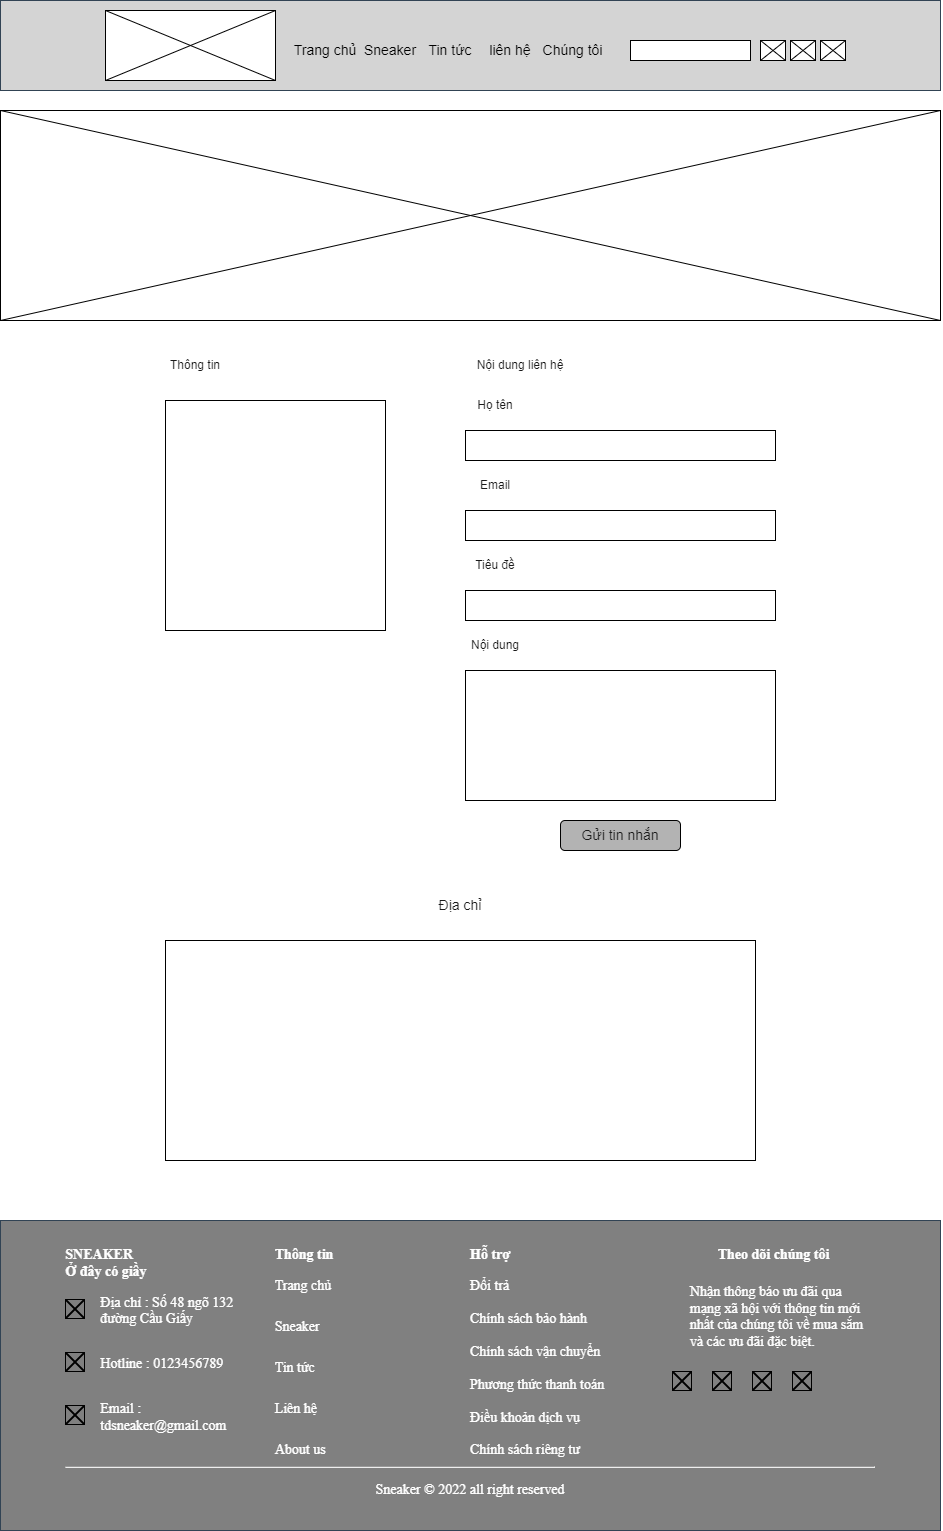

The diagram above was exported from draw.io. Its source (the exported page's mxGraphModel, read from the mxfile embedded in the PNG):
<mxGraphModel dx="2297" dy="922" grid="1" gridSize="10" guides="1" tooltips="1" connect="1" arrows="1" fold="1" page="1" pageScale="1" pageWidth="850" pageHeight="1100" math="0" shadow="0">
  <root>
    <mxCell id="0" />
    <mxCell id="1" parent="0" />
    <mxCell id="wscZYeO-p2MCE4l657GQ-4" value="" style="rounded=0;whiteSpace=wrap;html=1;" parent="1" vertex="1">
      <mxGeometry x="120" y="400" width="220" height="230" as="geometry" />
    </mxCell>
    <mxCell id="wscZYeO-p2MCE4l657GQ-6" value="" style="rounded=0;whiteSpace=wrap;html=1;" parent="1" vertex="1">
      <mxGeometry x="420" y="430" width="310" height="30" as="geometry" />
    </mxCell>
    <mxCell id="wscZYeO-p2MCE4l657GQ-8" value="" style="rounded=0;whiteSpace=wrap;html=1;" parent="1" vertex="1">
      <mxGeometry x="420" y="510" width="310" height="30" as="geometry" />
    </mxCell>
    <mxCell id="wscZYeO-p2MCE4l657GQ-10" value="" style="rounded=0;whiteSpace=wrap;html=1;" parent="1" vertex="1">
      <mxGeometry x="420" y="590" width="310" height="30" as="geometry" />
    </mxCell>
    <mxCell id="wscZYeO-p2MCE4l657GQ-12" value="" style="rounded=0;whiteSpace=wrap;html=1;" parent="1" vertex="1">
      <mxGeometry x="420" y="670" width="310" height="130" as="geometry" />
    </mxCell>
    <mxCell id="wtjO76-7oY0S6vQWWkN4-4" value="" style="rounded=0;whiteSpace=wrap;html=1;" parent="1" vertex="1">
      <mxGeometry x="120" y="940" width="590" height="220" as="geometry" />
    </mxCell>
    <mxCell id="uCkUQqDOi_Nh5_a-vcF--1" value="" style="rounded=0;whiteSpace=wrap;html=1;" vertex="1" parent="1">
      <mxGeometry x="-45" y="110" width="940" height="210" as="geometry" />
    </mxCell>
    <mxCell id="uCkUQqDOi_Nh5_a-vcF--2" value="" style="endArrow=none;html=1;rounded=0;exitX=0;exitY=0;exitDx=0;exitDy=0;entryX=1;entryY=1;entryDx=0;entryDy=0;" edge="1" parent="1" source="uCkUQqDOi_Nh5_a-vcF--1" target="uCkUQqDOi_Nh5_a-vcF--1">
      <mxGeometry width="50" height="50" relative="1" as="geometry">
        <mxPoint x="400" y="310" as="sourcePoint" />
        <mxPoint x="850" y="410" as="targetPoint" />
      </mxGeometry>
    </mxCell>
    <mxCell id="uCkUQqDOi_Nh5_a-vcF--3" value="" style="endArrow=none;html=1;rounded=0;entryX=1;entryY=0;entryDx=0;entryDy=0;exitX=0;exitY=1;exitDx=0;exitDy=0;" edge="1" parent="1" source="uCkUQqDOi_Nh5_a-vcF--1" target="uCkUQqDOi_Nh5_a-vcF--1">
      <mxGeometry width="50" height="50" relative="1" as="geometry">
        <mxPoint x="400" y="310" as="sourcePoint" />
        <mxPoint x="450" y="260" as="targetPoint" />
      </mxGeometry>
    </mxCell>
    <mxCell id="uCkUQqDOi_Nh5_a-vcF--4" value="" style="rounded=0;whiteSpace=wrap;html=1;fillColor=#D4D4D4;fontColor=#ffffff;strokeColor=#314354;" vertex="1" parent="1">
      <mxGeometry x="-45" width="940" height="90" as="geometry" />
    </mxCell>
    <mxCell id="uCkUQqDOi_Nh5_a-vcF--5" value="" style="rounded=0;whiteSpace=wrap;html=1;" vertex="1" parent="1">
      <mxGeometry x="585" y="40" width="120" height="20" as="geometry" />
    </mxCell>
    <mxCell id="uCkUQqDOi_Nh5_a-vcF--6" value="" style="rounded=0;whiteSpace=wrap;html=1;" vertex="1" parent="1">
      <mxGeometry x="715" y="40" width="25" height="20" as="geometry" />
    </mxCell>
    <mxCell id="uCkUQqDOi_Nh5_a-vcF--7" value="" style="rounded=0;whiteSpace=wrap;html=1;fontSize=14;" vertex="1" parent="1">
      <mxGeometry x="60" y="10" width="170" height="70" as="geometry" />
    </mxCell>
    <mxCell id="uCkUQqDOi_Nh5_a-vcF--8" value="" style="endArrow=none;html=1;rounded=0;fontSize=14;entryX=0;entryY=0;entryDx=0;entryDy=0;exitX=1;exitY=1;exitDx=0;exitDy=0;" edge="1" parent="1" source="uCkUQqDOi_Nh5_a-vcF--7" target="uCkUQqDOi_Nh5_a-vcF--7">
      <mxGeometry width="50" height="50" relative="1" as="geometry">
        <mxPoint x="330" y="180" as="sourcePoint" />
        <mxPoint x="380" y="130" as="targetPoint" />
      </mxGeometry>
    </mxCell>
    <mxCell id="uCkUQqDOi_Nh5_a-vcF--9" value="" style="endArrow=none;html=1;rounded=0;fontSize=14;entryX=1;entryY=0;entryDx=0;entryDy=0;exitX=0;exitY=1;exitDx=0;exitDy=0;" edge="1" parent="1" source="uCkUQqDOi_Nh5_a-vcF--7" target="uCkUQqDOi_Nh5_a-vcF--7">
      <mxGeometry width="50" height="50" relative="1" as="geometry">
        <mxPoint x="330" y="180" as="sourcePoint" />
        <mxPoint x="380" y="130" as="targetPoint" />
      </mxGeometry>
    </mxCell>
    <mxCell id="uCkUQqDOi_Nh5_a-vcF--10" value="Trang chủ" style="text;html=1;strokeColor=none;fillColor=none;align=center;verticalAlign=middle;whiteSpace=wrap;rounded=0;fontSize=14;" vertex="1" parent="1">
      <mxGeometry x="245" y="35" width="70" height="30" as="geometry" />
    </mxCell>
    <mxCell id="uCkUQqDOi_Nh5_a-vcF--11" value="Sneaker" style="text;html=1;strokeColor=none;fillColor=none;align=center;verticalAlign=middle;whiteSpace=wrap;rounded=0;fontSize=14;" vertex="1" parent="1">
      <mxGeometry x="315" y="35" width="60" height="30" as="geometry" />
    </mxCell>
    <mxCell id="uCkUQqDOi_Nh5_a-vcF--12" value="Tin tức" style="text;html=1;strokeColor=none;fillColor=none;align=center;verticalAlign=middle;whiteSpace=wrap;rounded=0;fontSize=14;" vertex="1" parent="1">
      <mxGeometry x="375" y="35" width="60" height="30" as="geometry" />
    </mxCell>
    <mxCell id="uCkUQqDOi_Nh5_a-vcF--13" value="liên hệ" style="text;html=1;strokeColor=none;fillColor=none;align=center;verticalAlign=middle;whiteSpace=wrap;rounded=0;fontSize=14;" vertex="1" parent="1">
      <mxGeometry x="435" y="35" width="60" height="30" as="geometry" />
    </mxCell>
    <mxCell id="uCkUQqDOi_Nh5_a-vcF--14" value="Chúng tôi" style="text;html=1;strokeColor=none;fillColor=none;align=center;verticalAlign=middle;whiteSpace=wrap;rounded=0;fontSize=14;" vertex="1" parent="1">
      <mxGeometry x="495" y="35" width="65" height="30" as="geometry" />
    </mxCell>
    <mxCell id="uCkUQqDOi_Nh5_a-vcF--15" value="" style="endArrow=none;html=1;rounded=0;fontSize=14;fontColor=#1A1A1A;entryX=1;entryY=0;entryDx=0;entryDy=0;exitX=0;exitY=1;exitDx=0;exitDy=0;" edge="1" parent="1" source="uCkUQqDOi_Nh5_a-vcF--6" target="uCkUQqDOi_Nh5_a-vcF--6">
      <mxGeometry width="50" height="50" relative="1" as="geometry">
        <mxPoint x="665" y="70" as="sourcePoint" />
        <mxPoint x="715" y="20" as="targetPoint" />
      </mxGeometry>
    </mxCell>
    <mxCell id="uCkUQqDOi_Nh5_a-vcF--16" value="" style="endArrow=none;html=1;rounded=0;fontSize=14;fontColor=#1A1A1A;entryX=1;entryY=1;entryDx=0;entryDy=0;exitX=0;exitY=0;exitDx=0;exitDy=0;" edge="1" parent="1" source="uCkUQqDOi_Nh5_a-vcF--6" target="uCkUQqDOi_Nh5_a-vcF--6">
      <mxGeometry width="50" height="50" relative="1" as="geometry">
        <mxPoint x="665" y="70" as="sourcePoint" />
        <mxPoint x="715" y="20" as="targetPoint" />
      </mxGeometry>
    </mxCell>
    <mxCell id="uCkUQqDOi_Nh5_a-vcF--17" value="" style="rounded=0;whiteSpace=wrap;html=1;" vertex="1" parent="1">
      <mxGeometry x="745" y="40" width="25" height="20" as="geometry" />
    </mxCell>
    <mxCell id="uCkUQqDOi_Nh5_a-vcF--18" value="" style="endArrow=none;html=1;rounded=0;fontSize=14;fontColor=#1A1A1A;entryX=1;entryY=0;entryDx=0;entryDy=0;exitX=0;exitY=1;exitDx=0;exitDy=0;" edge="1" parent="1" source="uCkUQqDOi_Nh5_a-vcF--17" target="uCkUQqDOi_Nh5_a-vcF--17">
      <mxGeometry width="50" height="50" relative="1" as="geometry">
        <mxPoint x="695" y="70" as="sourcePoint" />
        <mxPoint x="745" y="20" as="targetPoint" />
      </mxGeometry>
    </mxCell>
    <mxCell id="uCkUQqDOi_Nh5_a-vcF--19" value="" style="endArrow=none;html=1;rounded=0;fontSize=14;fontColor=#1A1A1A;entryX=1;entryY=1;entryDx=0;entryDy=0;exitX=0;exitY=0;exitDx=0;exitDy=0;" edge="1" parent="1" source="uCkUQqDOi_Nh5_a-vcF--17" target="uCkUQqDOi_Nh5_a-vcF--17">
      <mxGeometry width="50" height="50" relative="1" as="geometry">
        <mxPoint x="695" y="70" as="sourcePoint" />
        <mxPoint x="745" y="20" as="targetPoint" />
      </mxGeometry>
    </mxCell>
    <mxCell id="uCkUQqDOi_Nh5_a-vcF--20" value="" style="rounded=0;whiteSpace=wrap;html=1;" vertex="1" parent="1">
      <mxGeometry x="775" y="40" width="25" height="20" as="geometry" />
    </mxCell>
    <mxCell id="uCkUQqDOi_Nh5_a-vcF--21" value="" style="endArrow=none;html=1;rounded=0;fontSize=14;fontColor=#1A1A1A;entryX=1;entryY=0;entryDx=0;entryDy=0;exitX=0;exitY=1;exitDx=0;exitDy=0;" edge="1" parent="1" source="uCkUQqDOi_Nh5_a-vcF--20" target="uCkUQqDOi_Nh5_a-vcF--20">
      <mxGeometry width="50" height="50" relative="1" as="geometry">
        <mxPoint x="725" y="70" as="sourcePoint" />
        <mxPoint x="775" y="20" as="targetPoint" />
      </mxGeometry>
    </mxCell>
    <mxCell id="uCkUQqDOi_Nh5_a-vcF--22" value="" style="endArrow=none;html=1;rounded=0;fontSize=14;fontColor=#1A1A1A;entryX=1;entryY=1;entryDx=0;entryDy=0;exitX=0;exitY=0;exitDx=0;exitDy=0;" edge="1" parent="1" source="uCkUQqDOi_Nh5_a-vcF--20" target="uCkUQqDOi_Nh5_a-vcF--20">
      <mxGeometry width="50" height="50" relative="1" as="geometry">
        <mxPoint x="725" y="70" as="sourcePoint" />
        <mxPoint x="775" y="20" as="targetPoint" />
      </mxGeometry>
    </mxCell>
    <mxCell id="uCkUQqDOi_Nh5_a-vcF--23" value="Thông tin" style="text;html=1;strokeColor=none;fillColor=none;align=center;verticalAlign=middle;whiteSpace=wrap;rounded=0;fontSize=12;fontColor=#1A1A1A;" vertex="1" parent="1">
      <mxGeometry x="120" y="350" width="60" height="30" as="geometry" />
    </mxCell>
    <mxCell id="uCkUQqDOi_Nh5_a-vcF--24" value="Nội dung liên hệ" style="text;html=1;strokeColor=none;fillColor=none;align=center;verticalAlign=middle;whiteSpace=wrap;rounded=0;fontSize=12;fontColor=#1A1A1A;" vertex="1" parent="1">
      <mxGeometry x="420" y="350" width="110" height="30" as="geometry" />
    </mxCell>
    <mxCell id="uCkUQqDOi_Nh5_a-vcF--25" value="Họ tên" style="text;html=1;strokeColor=none;fillColor=none;align=center;verticalAlign=middle;whiteSpace=wrap;rounded=0;fontSize=12;fontColor=#1A1A1A;" vertex="1" parent="1">
      <mxGeometry x="420" y="390" width="60" height="30" as="geometry" />
    </mxCell>
    <mxCell id="uCkUQqDOi_Nh5_a-vcF--26" value="Email" style="text;html=1;strokeColor=none;fillColor=none;align=center;verticalAlign=middle;whiteSpace=wrap;rounded=0;fontSize=12;fontColor=#1A1A1A;" vertex="1" parent="1">
      <mxGeometry x="420" y="470" width="60" height="30" as="geometry" />
    </mxCell>
    <mxCell id="uCkUQqDOi_Nh5_a-vcF--27" value="Tiêu đề" style="text;html=1;strokeColor=none;fillColor=none;align=center;verticalAlign=middle;whiteSpace=wrap;rounded=0;fontSize=12;fontColor=#1A1A1A;" vertex="1" parent="1">
      <mxGeometry x="420" y="550" width="60" height="30" as="geometry" />
    </mxCell>
    <mxCell id="uCkUQqDOi_Nh5_a-vcF--28" value="Nội dung" style="text;html=1;strokeColor=none;fillColor=none;align=center;verticalAlign=middle;whiteSpace=wrap;rounded=0;fontSize=12;fontColor=#1A1A1A;" vertex="1" parent="1">
      <mxGeometry x="420" y="630" width="60" height="30" as="geometry" />
    </mxCell>
    <mxCell id="ToVMmlpUKDwwskBwd7__-1" value="" style="rounded=1;whiteSpace=wrap;html=1;fontSize=14;fontColor=#FFFFFF;fillColor=#B3B3B3;gradientColor=none;" vertex="1" parent="1">
      <mxGeometry x="515" y="820" width="120" height="30" as="geometry" />
    </mxCell>
    <mxCell id="ToVMmlpUKDwwskBwd7__-2" value="&lt;font color=&quot;#1a1a1a&quot;&gt;Gửi tin nhắn&lt;/font&gt;" style="text;html=1;strokeColor=none;fillColor=none;align=center;verticalAlign=middle;whiteSpace=wrap;rounded=0;fontSize=14;fontColor=#FFFFFF;" vertex="1" parent="1">
      <mxGeometry x="530" y="820" width="90" height="30" as="geometry" />
    </mxCell>
    <mxCell id="ToVMmlpUKDwwskBwd7__-4" value="&lt;font color=&quot;#1a1a1a&quot;&gt;Địa chỉ&lt;/font&gt;" style="text;html=1;strokeColor=none;fillColor=none;align=center;verticalAlign=middle;whiteSpace=wrap;rounded=0;fontSize=14;fontColor=#FFFFFF;" vertex="1" parent="1">
      <mxGeometry x="380" y="890" width="70" height="30" as="geometry" />
    </mxCell>
    <mxCell id="yD5QKFfsWt4z2egXAjLA-1" value="&lt;div style=&quot;display: flex; justify-content: space-between; padding-top: 20px; font-family: &amp;quot;Times New Roman&amp;quot;; font-style: normal; font-variant-ligatures: normal; font-variant-caps: normal; font-weight: 400; letter-spacing: normal; orphans: 2; text-indent: 0px; text-transform: none; widows: 2; word-spacing: 0px; -webkit-text-stroke-width: 0px; background-color: rgb(128, 128, 128); text-decoration-thickness: initial; text-decoration-style: initial; text-decoration-color: initial; font-size: 14px;&quot; class=&quot;footer-top&quot;&gt;&lt;div style=&quot;width: 202.344px;&quot; class=&quot;footer-top-detail&quot;&gt;&lt;div style=&quot;font-weight: bolder;&quot; class=&quot;footer-top-logo&quot;&gt;&lt;div style=&quot;text-align: left;&quot;&gt;&lt;span style=&quot;font-weight: bolder;&quot;&gt;&lt;font style=&quot;font-size: 14px;&quot;&gt;SNEAKER&lt;/font&gt;&lt;/span&gt;&lt;/div&gt;&lt;div style=&quot;text-align: left;&quot;&gt;&lt;span style=&quot;font-weight: bolder;&quot;&gt;&lt;font style=&quot;font-size: 14px;&quot;&gt;Ở đây có giầy&lt;/font&gt;&lt;/span&gt;&lt;/div&gt;&lt;/div&gt;&lt;div style=&quot;&quot;&gt;&lt;div style=&quot;display: flex; align-items: center;&quot; class=&quot;footer-icon&quot;&gt;&lt;div&gt;&lt;div style=&quot;text-align: left;&quot;&gt;&lt;/div&gt;&lt;div style=&quot;text-align: left;&quot;&gt;&lt;font style=&quot;font-size: 14px;&quot;&gt;&lt;img style=&quot;width: 20px; margin-right: 15px;&quot; alt=&quot;&quot; src=&quot;./img/icon_location.png&quot;&gt;&lt;/font&gt;&lt;/div&gt;&lt;/div&gt;&lt;div&gt;&lt;p style=&quot;text-align: left;&quot;&gt;&lt;font style=&quot;font-size: 14px;&quot;&gt;Địa chỉ : Số 48 ngõ 132 đường Cầu Giấy&lt;/font&gt;&lt;/p&gt;&lt;/div&gt;&lt;/div&gt;&lt;div style=&quot;display: flex; align-items: center;&quot; class=&quot;footer-icon&quot;&gt;&lt;div&gt;&lt;div style=&quot;text-align: left;&quot;&gt;&lt;/div&gt;&lt;div style=&quot;text-align: left;&quot;&gt;&lt;font style=&quot;font-size: 14px;&quot;&gt;&lt;img style=&quot;width: 20px; margin-right: 15px;&quot; alt=&quot;&quot; src=&quot;./img/icon_phone.png&quot;&gt;&lt;/font&gt;&lt;/div&gt;&lt;/div&gt;&lt;div&gt;&lt;p style=&quot;text-align: left;&quot;&gt;&lt;font style=&quot;font-size: 14px;&quot;&gt;Hotline : 0123456789&lt;/font&gt;&lt;/p&gt;&lt;/div&gt;&lt;/div&gt;&lt;div style=&quot;display: flex; align-items: center;&quot; class=&quot;footer-icon&quot;&gt;&lt;div&gt;&lt;div style=&quot;text-align: left;&quot;&gt;&lt;/div&gt;&lt;div style=&quot;text-align: left;&quot;&gt;&lt;font style=&quot;font-size: 14px;&quot;&gt;&lt;img style=&quot;width: 20px; margin-right: 15px;&quot; alt=&quot;&quot; src=&quot;./img/icon_mail.png&quot;&gt;&lt;/font&gt;&lt;/div&gt;&lt;/div&gt;&lt;div&gt;&lt;p style=&quot;text-align: left;&quot;&gt;&lt;font style=&quot;font-size: 14px;&quot;&gt;Email : tdsneaker@gmail.com&lt;/font&gt;&lt;/p&gt;&lt;/div&gt;&lt;/div&gt;&lt;/div&gt;&lt;/div&gt;&lt;div style=&quot;width: 202.344px;&quot; class=&quot;footer-menu&quot;&gt;&lt;div style=&quot;text-align: left;&quot; class=&quot;footer-menu-top&quot;&gt;&lt;b style=&quot;&quot;&gt;&lt;font style=&quot;font-size: 14px;&quot;&gt;&amp;nbsp; Thông tin&lt;/font&gt;&lt;/b&gt;&lt;/div&gt;&lt;div style=&quot;height: 181.5px;&quot; class=&quot;footer-menu-top&quot;&gt;&lt;ul style=&quot;padding: 0px; height: 181.5px; display: flex; flex-direction: column; justify-content: space-between;&quot;&gt;&lt;li style=&quot;text-align: left; list-style-type: none;&quot;&gt;&lt;font style=&quot;font-size: 14px;&quot;&gt;&amp;nbsp;&amp;nbsp;&lt;a style=&quot;text-decoration: none;&quot; href=&quot;&quot;&gt;&lt;font style=&quot;font-size: 14px;&quot; color=&quot;#ffffff&quot;&gt;Trang chủ&lt;/font&gt;&lt;/a&gt;&lt;/font&gt;&lt;/li&gt;&lt;li style=&quot;text-align: left; list-style-type: none;&quot;&gt;&lt;font style=&quot;font-size: 14px;&quot;&gt;&amp;nbsp;&amp;nbsp;&lt;a style=&quot;text-decoration: none;&quot; href=&quot;&quot;&gt;&lt;font style=&quot;font-size: 14px;&quot; color=&quot;#ffffff&quot;&gt;Sneaker&lt;/font&gt;&lt;/a&gt;&lt;/font&gt;&lt;/li&gt;&lt;li style=&quot;text-align: left; list-style-type: none;&quot;&gt;&lt;font style=&quot;font-size: 14px;&quot;&gt;&amp;nbsp;&amp;nbsp;&lt;a style=&quot;text-decoration: none;&quot; href=&quot;&quot;&gt;&lt;font style=&quot;font-size: 14px;&quot; color=&quot;#ffffff&quot;&gt;Tin tức&lt;/font&gt;&lt;/a&gt;&lt;/font&gt;&lt;/li&gt;&lt;li style=&quot;text-align: left; list-style-type: none;&quot;&gt;&lt;font style=&quot;font-size: 14px;&quot;&gt;&amp;nbsp;&amp;nbsp;&lt;a style=&quot;text-decoration: none;&quot; href=&quot;&quot;&gt;&lt;font style=&quot;font-size: 14px;&quot; color=&quot;#ffffff&quot;&gt;Liên hệ&lt;/font&gt;&lt;/a&gt;&lt;/font&gt;&lt;/li&gt;&lt;li style=&quot;text-align: left; list-style-type: none;&quot;&gt;&lt;font style=&quot;font-size: 14px;&quot;&gt;&amp;nbsp;&amp;nbsp;&lt;a style=&quot;text-decoration: none;&quot; href=&quot;&quot;&gt;&lt;font style=&quot;font-size: 14px;&quot; color=&quot;#ffffff&quot;&gt;About us&lt;/font&gt;&lt;/a&gt;&lt;/font&gt;&lt;/li&gt;&lt;/ul&gt;&lt;/div&gt;&lt;/div&gt;&lt;div style=&quot;width: 202.344px;&quot; class=&quot;footer-sp&quot;&gt;&lt;div style=&quot;text-align: left;&quot; class=&quot;footer-sp-top&quot;&gt;&lt;b style=&quot;&quot;&gt;&lt;font style=&quot;font-size: 14px;&quot;&gt;Hỗ trợ&lt;/font&gt;&lt;/b&gt;&lt;/div&gt;&lt;div style=&quot;height: 181.5px;&quot; class=&quot;footer-sp-bottom&quot;&gt;&lt;ul style=&quot;padding: 0px; height: 181.5px; display: flex; flex-direction: column; justify-content: space-between;&quot;&gt;&lt;li style=&quot;text-align: left; list-style-type: none;&quot;&gt;&lt;a style=&quot;text-decoration: none;&quot; href=&quot;&quot;&gt;&lt;font style=&quot;font-size: 14px;&quot; color=&quot;#ffffff&quot;&gt;Đổi trả&lt;/font&gt;&lt;/a&gt;&lt;/li&gt;&lt;li style=&quot;text-align: left; list-style-type: none;&quot;&gt;&lt;a style=&quot;text-decoration: none;&quot; href=&quot;&quot;&gt;&lt;font style=&quot;font-size: 14px;&quot; color=&quot;#ffffff&quot;&gt;Chính sách bảo hành&lt;/font&gt;&lt;/a&gt;&lt;/li&gt;&lt;li style=&quot;text-align: left; list-style-type: none;&quot;&gt;&lt;a style=&quot;text-decoration: none;&quot; href=&quot;&quot;&gt;&lt;font style=&quot;font-size: 14px;&quot; color=&quot;#ffffff&quot;&gt;Chính sách vận chuyển&lt;/font&gt;&lt;/a&gt;&lt;/li&gt;&lt;li style=&quot;text-align: left; list-style-type: none;&quot;&gt;&lt;a style=&quot;text-decoration: none;&quot; href=&quot;&quot;&gt;&lt;font style=&quot;font-size: 14px;&quot; color=&quot;#ffffff&quot;&gt;Phương thức thanh toán&lt;/font&gt;&lt;/a&gt;&lt;/li&gt;&lt;li style=&quot;text-align: left; list-style-type: none;&quot;&gt;&lt;a style=&quot;text-decoration: none;&quot; href=&quot;&quot;&gt;&lt;font style=&quot;font-size: 14px;&quot; color=&quot;#ffffff&quot;&gt;Điều khoản dịch vụ&lt;/font&gt;&lt;/a&gt;&lt;/li&gt;&lt;li style=&quot;text-align: left; list-style-type: none;&quot;&gt;&lt;font style=&quot;font-size: 14px;&quot;&gt;Chính sách riêng tư&lt;/font&gt;&lt;/li&gt;&lt;/ul&gt;&lt;/div&gt;&lt;/div&gt;&lt;div style=&quot;width: 202.344px;&quot; class=&quot;footer-follow&quot;&gt;&lt;div class=&quot;footer-follow-top&quot;&gt;&lt;b style=&quot;&quot;&gt;&lt;font style=&quot;font-size: 14px;&quot;&gt;Theo dõi chúng tôi&lt;/font&gt;&lt;/b&gt;&lt;/div&gt;&lt;div style=&quot;margin-top: 20px;&quot; class=&quot;footer-follow-bottom&quot;&gt;&lt;div style=&quot;text-align: left;&quot; class=&quot;footer-follow-bottom-content&quot;&gt;&lt;font style=&quot;font-size: 14px;&quot;&gt;&amp;nbsp; &amp;nbsp; &amp;nbsp;Nhận thông báo ưu đãi qua&amp;nbsp; &amp;nbsp; &amp;nbsp; &amp;nbsp; &amp;nbsp; &amp;nbsp; &amp;nbsp; &amp;nbsp;mạng xã hội với thông tin mới&amp;nbsp; &amp;nbsp; &amp;nbsp; &amp;nbsp; &amp;nbsp;nhất của chúng tôi về mua sắm&amp;nbsp; &amp;nbsp; &amp;nbsp; &amp;nbsp; &amp;nbsp;và các ưu đãi đặc biệt.&lt;/font&gt;&lt;/div&gt;&lt;div style=&quot;display: flex;&quot; class=&quot;footer-follow-bottom-content-img&quot;&gt;&lt;div&gt;&lt;div style=&quot;&quot;&gt;&lt;/div&gt;&lt;div style=&quot;text-align: left; text-decoration: none;&quot;&gt;&lt;a style=&quot;text-decoration: none;&quot; href=&quot;&quot;&gt;&lt;/a&gt;&lt;a style=&quot;text-decoration-line: none;&quot; href=&quot;&quot;&gt;&lt;font color=&quot;#ffffff&quot;&gt;&lt;img style=&quot;width: 20px; margin-right: 20px; margin-top: 20px;&quot; alt=&quot;&quot; src=&quot;./img/icon-facebook.webp&quot;&gt;&lt;/font&gt;&lt;/a&gt;&lt;br&gt;&lt;/div&gt;&lt;/div&gt;&lt;div&gt;&lt;div style=&quot;&quot;&gt;&lt;/div&gt;&lt;div style=&quot;text-align: left; text-decoration: none;&quot;&gt;&lt;a style=&quot;text-decoration: none;&quot; href=&quot;&quot;&gt;&lt;/a&gt;&lt;a style=&quot;text-decoration-line: none;&quot; href=&quot;&quot;&gt;&lt;font color=&quot;#ffffff&quot;&gt;&lt;img style=&quot;width: 20px; margin-right: 20px; margin-top: 20px;&quot; alt=&quot;&quot; src=&quot;./img/icon-instagram.png&quot;&gt;&lt;/font&gt;&lt;/a&gt;&lt;br&gt;&lt;/div&gt;&lt;/div&gt;&lt;div&gt;&lt;div style=&quot;&quot;&gt;&lt;/div&gt;&lt;div style=&quot;text-align: left; text-decoration: none;&quot;&gt;&lt;a style=&quot;text-decoration: none;&quot; href=&quot;&quot;&gt;&lt;/a&gt;&lt;a style=&quot;text-decoration-line: none;&quot; href=&quot;&quot;&gt;&lt;font color=&quot;#ffffff&quot;&gt;&lt;img style=&quot;width: 20px; margin-right: 20px; margin-top: 20px;&quot; alt=&quot;&quot; src=&quot;./img/icon-tiktok.webp&quot;&gt;&lt;/font&gt;&lt;/a&gt;&lt;br&gt;&lt;/div&gt;&lt;/div&gt;&lt;div&gt;&lt;div style=&quot;&quot;&gt;&lt;/div&gt;&lt;div style=&quot;text-align: left; text-decoration: none;&quot;&gt;&lt;a style=&quot;text-decoration: none;&quot; href=&quot;&quot;&gt;&lt;/a&gt;&lt;a style=&quot;text-decoration-line: none;&quot; href=&quot;&quot;&gt;&lt;font color=&quot;#ffffff&quot;&gt;&lt;img style=&quot;width: 20px; margin-right: 20px; margin-top: 20px;&quot; alt=&quot;&quot; src=&quot;./img/icon-google.png&quot;&gt;&lt;/font&gt;&lt;/a&gt;&lt;br&gt;&lt;/div&gt;&lt;/div&gt;&lt;/div&gt;&lt;/div&gt;&lt;/div&gt;&lt;/div&gt;&lt;div style=&quot;padding-bottom: 15px; font-family: &amp;quot;Times New Roman&amp;quot;; font-style: normal; font-variant-ligatures: normal; font-variant-caps: normal; font-weight: 400; letter-spacing: normal; orphans: 2; text-indent: 0px; text-transform: none; widows: 2; word-spacing: 0px; -webkit-text-stroke-width: 0px; background-color: rgb(128, 128, 128); text-decoration-thickness: initial; text-decoration-style: initial; text-decoration-color: initial; font-size: 14px;&quot; class=&quot;footer-bottom&quot;&gt;&lt;hr style=&quot;&quot;&gt;&lt;p style=&quot;&quot;&gt;&lt;font style=&quot;font-size: 14px;&quot;&gt;Sneaker © 2022 all right reserved&lt;/font&gt;&lt;/p&gt;&lt;/div&gt;" style="text;whiteSpace=wrap;html=1;fillColor=#808080;fontColor=#ffffff;strokeColor=#314354;align=center;" vertex="1" parent="1">
      <mxGeometry x="-45" y="1220" width="940" height="310" as="geometry" />
    </mxCell>
  </root>
</mxGraphModel>